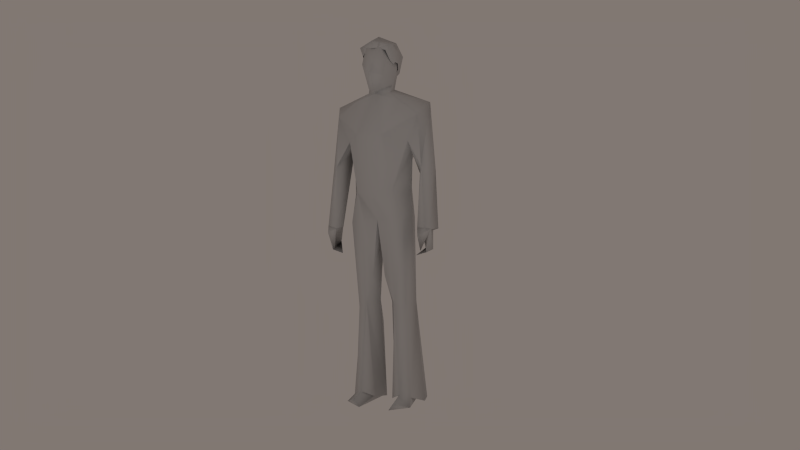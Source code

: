 # Source: simpleMan2.6.blend  (saved by Blender 2.69.0; exported with 4.5.12 LTS)
import bpy
from mathutils import Matrix  # noqa: F401  (used for matrix-valued properties, if any)

bpy.ops.wm.read_factory_settings(use_empty=True)
scene = bpy.context.scene
scene.name = 'Scene'

# ---- collections
col_collection_1 = bpy.data.collections.new('Collection 1'); scene.collection.children.link(col_collection_1)

# ---- materials (node trees are filled in below, after node groups)
mat_material_001 = bpy.data.materials.new('Material.001')
mat_material_001.alpha_threshold = 0.0
mat_material_001.use_transparent_shadow = False
mat_material_001.diffuse_color = (0.5868, 0.5868, 0.5868, 1.0)
mat_material_001.roughness = 0.5
mat_material_001.specular_intensity = 0.0
mat_material_001.line_color = (0.0, 0.0, 0.0, 1.0)

# ---- material node trees

# ---- world
world_world_001 = bpy.data.worlds.new('World.001'); scene.world = world_world_001
world_world_001.color = (0.22, 0.187, 0.1699)
world_world_001.use_sun_shadow = False
world_world_001.sun_shadow_jitter_overblur = 0.0
world_world_001.cycles.sampling_method = 'MANUAL'
world_world_001.cycles.sample_map_resolution = 256

# ---- cameras
cam_camera_001 = bpy.data.cameras.new('Camera.001')
cam_camera_001.clip_end = 100.0
cam_camera_001.lens = 35.0
cam_camera_001.sensor_width = 32.0
cam_camera_001.sensor_height = 18.0
cam_camera_001.dof.focus_distance = 0.0
cam_camera_001.dof.aperture_fstop = 128.0

# ---- lights
light_point = bpy.data.lights.new('Point', 'POINT')
light_point.transmission_factor = 0.0
light_point.energy = 100.0
light_point.shadow_buffer_clip_start = 0.5
light_point.shadow_soft_size = 0.1
light_point.shadow_maximum_resolution = 0.006
light_point.use_absolute_resolution = True
light_point.cycles.use_multiple_importance_sampling = False

# ---- meshes
me_uomo = bpy.data.meshes.new('uomo')
me_uomo.from_pydata([(0.232, 0.3056, 2.616), (-0.2467, 0.2291, 2.718), (-0.163, -0.1169, 2.604), (-0.07258, 0.3246, 2.8), (-0.02379, 0.09104, 2.879), (0.1365, 0.3002, 2.807), (0.2085, -0.1038, 2.735), (-0.2131, -0.09524, 2.722), (-0.02661, -0.1401, 2.797), (-0.08065, -0.1142, 2.711), (0.04635, -0.1464, 2.702), (-0.01295, -0.1418, 2.701), (-0.2132, 0.09841, 2.483), (-0.1527, 0.4001, 2.461), (0.1362, 0.3938, 2.407), (0.2349, 0.123, 2.512), (-0.2283, 0.1462, 2.473), (0.1557, 0.07402, 2.685), (-0.2346, 0.02419, 2.653), (0.1294, 0.1445, 2.659), (-0.1974, 0.1253, 2.463), (-0.2007, 0.1222, 2.461), (0.2276, 0.05851, 2.524), (0.2202, 0.1606, 2.438), (-0.2041, 0.04602, 2.457), (0.1763, -0.005257, 2.55), (0.1527, -0.08857, 2.673), (-0.1535, 0.1548, 2.358), (0.1929, 0.06524, 2.496), (0.1606, 0.2073, 2.333), (0.08173, 0.2831, 2.332), (0.1774, 0.1345, 2.339), (-0.05886, 0.2664, 2.331), (0.7995, 0.09668, 0.3137), (-0.798, 0.09612, 0.3139), (0.7653, -0.09208, 0.3228), (0.7046, -0.1499, 0.3467), (-0.7045, -0.1499, 0.3458), (0.7089, 0.1367, 0.2862), (-0.7081, 0.1368, 0.2862), (0.5801, -0.1069, 0.338), (-0.566, -0.002077, 0.3214), (0.6307, 0.1132, 0.3049), (-0.6307, 0.1115, 0.3052), (0.1581, -0.2799, 1.563), (-0.2016, -0.2616, 1.567), (0.5791, -0.04265, 1.827), (-0.5791, -0.04265, 1.827), (0.1181, 0.388, 0.8214), (-0.1313, 0.3802, 0.8459), (0.01841, -0.2131, 0.7224), (-0.2588, -0.1536, 0.7934), (0.4121, 0.0967, 0.7646), (-0.4121, 0.0967, 0.7646), (0.2547, -0.1696, 0.8211), (0.7061, 0.2581, 1.098), (-0.7617, 0.1284, 1.134), (0.6246, -0.05305, 1.145), (-0.6257, -0.05311, 1.143), (0.7402, 0.0499, 1.141), (-0.6349, 0.2749, 1.03), (0.511, 0.1795, 1.044), (-0.4466, 0.1556, 1.367), (0.4834, 0.4042, 1.559), (0.6424, 0.2528, 1.991), (0.5673, 0.4314, 1.849), (-0.6131, 0.371, 1.946), (-0.6382, 0.09333, 1.956), (0.4353, 0.1164, 1.371), (0.428, -0.02761, 1.477), (-0.428, -0.02761, 1.477), (0.324, 0.3602, 1.233), (-0.3283, 0.3521, 1.228), (0.2394, 0.4824, 1.65), (-0.4626, 0.4689, 1.765), (0.3275, -0.04823, 2.008), (-0.3275, -0.04823, 2.008), (0.1641, 0.02095, 2.119), (0.3454, 0.2841, 0.85), (-0.3454, 0.2841, 0.85), (0.5352, 0.184, -2.055), (-0.5352, 0.184, -2.055), (0.4831, 0.3972, -2.051), (-0.4831, 0.3972, -2.051), (0.3193, 0.4752, -2.072), (-0.3193, 0.4752, -2.072), (-0.1686, 0.445, -2.092), (0.06356, 0.2524, -2.053), (-0.06356, 0.2524, -2.053), (0.1304, 0.004932, -2.011), (-0.1304, 0.004932, -2.011), (0.4127, -0.004673, -1.975), (-0.4127, -0.004674, -1.975), (0.277, -0.1043, -1.934), (-0.277, -0.1043, -1.934), (0.03346, 0.4158, 0.542), (0.3743, -0.1065, 0.3951), (-0.3743, -0.1065, 0.3951), (0.1751, -0.1625, 0.4528), (-0.1751, -0.1625, 0.4528), (-0.151, 0.4106, 0.3997), (-0.0739, 0.3057, 0.2539), (0.3744, 0.3054, 0.4408), (-0.3744, 0.3054, 0.4408), (0.1204, 0.3578, 0.253), (3.286e-09, -0.09632, 0.4279), (-1.333e-09, 0.1115, 0.3507), (0.08736, -0.07715, -0.326), (-0.08736, -0.07715, -0.326), (0.08573, 0.1464, -0.6985), (-0.08573, 0.1464, -0.6985), (0.1703, 0.3038, -0.6406), (-0.1703, 0.3038, -0.6406), (0.2076, -0.04748, -0.6928), (-0.2076, -0.04748, -0.6928), (0.4126, 0.2274, -0.6905), (-0.4126, 0.2274, -0.6905), (0.3477, 0.01234, -0.7734), (-0.3477, 0.01234, -0.7734), (0.176, 0.4202, -1.034), (-0.176, 0.4202, -1.034), (0.2949, -0.3301, -1.989), (-0.2949, -0.3301, -1.989), (0.1686, 0.445, -2.092), (0.2169, -0.3152, -2.088), (-0.2169, -0.3152, -2.088), (0.4669, -0.166, -2.066), (-0.4669, -0.166, -2.066), (0.1669, 0.2636, -2.006), (-0.1669, 0.2636, -2.006), (-0.7719, -0.05245, 0.3389), (-0.7384, -0.1304, 0.2489), (-0.7501, 0.0276, 0.04437), (0.7501, 0.0276, 0.04437), (-0.682, -0.1123, 0.1621), (0.6821, -0.1121, 0.1622), (-0.6028, -0.1434, 0.3101), (0.6085, -0.1698, 0.2265), (-0.6981, -0.0768, 0.01272), (0.6981, -0.0768, 0.01272), (0.5431, -0.0758, -0.03414), (-0.675, 0.1412, 0.1098), (0.675, 0.1412, 0.1098), (-0.6356, -0.1385, 0.03336), (0.636, -0.1386, 0.03265), (-0.5431, -0.0758, -0.03414), (-0.001176, -0.1926, 2.504), (-0.1235, -0.1026, 2.737), (0.08469, -0.1283, 2.769), (0.1656, -0.1252, 2.51), (-0.1774, -0.1176, 2.498), (-0.2159, 0.1238, 2.427), (0.2158, 0.1237, 2.427), (0.002996, -0.2712, 2.377), (-0.06748, -0.1508, 2.166), (0.02835, -0.1761, 2.141), (-0.1645, 0.0804, 2.228), (0.1645, 0.0804, 2.228), (0.1441, -0.1489, 2.343), (-0.03285, -0.0375, 2.116), (-0.1107, 0.2894, 2.352), (-0.1437, 0.2641, 2.16), (0.1422, 0.2127, 2.177), (-0.1759, 0.06649, 2.128), (0.07184, 0.2989, 2.143), (0.1876, 0.3189, 2.62), (-7.819e-08, 0.3589, 2.706), (-0.1769, 0.2026, 2.787), (0.2014, 0.1515, 2.756)], [(20, 21)], [(0, 5, 6), (3, 7, 8, 4), (3, 1, 7), (0, 15, 23), (15, 6, 22), (23, 14, 0), (16, 1, 13), (12, 7, 1), (13, 1, 3), (14, 13, 3, 5), (4, 5, 3), (12, 24, 2, 7), (10, 6, 8), (25, 22, 6), (14, 23, 31, 29), (9, 8, 7), (8, 9, 11), (27, 16, 13), (25, 28, 22), (14, 29, 30), (13, 14, 30, 32), (45, 44, 159, 76), (13, 32, 27), (75, 44, 46), (47, 45, 76), (61, 57, 69, 68), (55, 61, 63), (57, 59, 64, 46), (57, 46, 69), (5, 4, 8, 6), (66, 60, 56), (67, 56, 58, 47), (50, 44, 45, 51), (63, 73, 65), (48, 71, 78), (72, 71, 49), (68, 69, 54, 52), (62, 53, 51, 70), (68, 52, 78, 71), (79, 53, 62, 72), (74, 73, 71, 72), (74, 161, 164, 73), (164, 65, 73), (65, 164, 162, 64), (46, 64, 77, 75), (77, 159, 75), (163, 76, 159), (47, 76, 163, 67), (113, 117, 96, 98), (161, 66, 163), (95, 101, 100), (107, 113, 98), (99, 114, 108), (97, 118, 114, 99), (117, 115, 52, 96), (53, 116, 118, 97), (115, 111, 104, 102), (115, 102, 52), (100, 112, 116, 103), (111, 109, 106, 104), (106, 110, 112, 101), (51, 99, 105, 50), (53, 97, 51), (98, 96, 54, 50), (48, 95, 100, 49), (97, 99, 51), (78, 102, 104, 95), (78, 95, 48), (49, 100, 79), (104, 106, 95), (106, 101, 95), (52, 102, 78), (79, 103, 53), (91, 84, 82, 80), (106, 107, 105), (105, 108, 106), (83, 85, 92, 81), (39, 141, 132, 130), (128, 89, 87), (128, 87, 123), (94, 129, 90), (108, 114, 110), (115, 119, 111), (112, 120, 116), (126, 93, 121), (94, 127, 122), (121, 93, 124), (94, 122, 125), (128, 124, 93), (125, 129, 94), (126, 91, 93), (92, 127, 94), (127, 85, 86), (126, 121, 124), (84, 91, 126), (38, 35, 133, 142), (167, 168, 165, 166), (131, 130, 132), (43, 134, 141), (134, 43, 136), (141, 39, 43), (139, 35, 135), (134, 138, 141), (142, 139, 135), (136, 131, 143), (144, 35, 137), (135, 35, 144), (134, 136, 143), (144, 137, 135), (133, 139, 140), (138, 145, 141), (150, 146, 147), (148, 146, 149), (148, 147, 146), (150, 153, 146), (158, 149, 146), (153, 150, 154), (153, 154, 155), (158, 157, 152), (149, 158, 152), (154, 156, 159), (39, 130, 34), (33, 35, 38), (137, 40, 42), (130, 136, 37), (40, 35, 36), (136, 43, 41), (160, 156, 151), (157, 162, 152), (151, 150, 147), (149, 152, 148), (168, 152, 165), (166, 160, 167), (160, 165, 162), (165, 152, 162), (168, 167, 148), (35, 33, 55, 59), (151, 147, 167), (168, 148, 152), (150, 156, 154), (158, 155, 157), (37, 136, 58), (56, 60, 39, 34), (34, 130, 56), (33, 38, 55), (36, 35, 59, 57), (56, 130, 37, 58), (42, 61, 55, 38), (62, 58, 136, 41), (60, 43, 39), (57, 61, 40), (62, 41, 43, 60), (91, 80, 115, 117), (92, 118, 116, 81), (115, 82, 84, 119), (115, 80, 82), (85, 83, 116, 120), (119, 123, 87, 109), (84, 123, 119), (88, 86, 120, 110), (113, 109, 87, 89), (88, 110, 114, 90), (117, 113, 93, 91), (113, 89, 93), (94, 114, 118, 92), (156, 161, 163), (156, 163, 159), (157, 159, 77), (161, 156, 160), (158, 153, 155), (5, 0, 14), (6, 15, 0), (16, 12, 1), (26, 25, 6), (26, 6, 10), (2, 9, 7), (10, 8, 11), (46, 44, 69), (47, 70, 45), (159, 44, 75), (70, 58, 62), (63, 61, 68), (74, 62, 60), (47, 58, 70), (59, 55, 64), (66, 56, 67), (64, 55, 65), (65, 55, 63), (66, 74, 60), (72, 49, 79), (48, 49, 71), (50, 54, 44), (54, 69, 44), (51, 45, 70), (63, 71, 73), (74, 66, 161), (163, 66, 67), (64, 162, 77), (63, 68, 71), (74, 72, 62), (103, 116, 53), (100, 101, 112), (106, 109, 107), (106, 108, 110), (96, 52, 54), (105, 98, 50), (79, 100, 103), (105, 107, 98), (105, 99, 108), (90, 129, 88), (88, 129, 86), (128, 93, 89), (113, 107, 109), (111, 119, 109), (112, 110, 120), (123, 126, 124), (86, 125, 127), (84, 126, 123), (122, 127, 125), (92, 85, 127), (123, 124, 128), (86, 129, 125), (130, 131, 136), (137, 35, 40), (135, 42, 142), (42, 135, 137), (38, 142, 42), (131, 138, 134), (131, 132, 138), (35, 139, 133), (131, 134, 143), (138, 132, 145), (145, 132, 141), (140, 142, 133), (140, 139, 142), (158, 146, 153), (156, 150, 151), (155, 154, 159), (157, 155, 159), (166, 165, 160), (151, 167, 160), (147, 148, 167), (40, 36, 57), (40, 61, 42), (81, 116, 83), (86, 85, 120), (90, 114, 94), (162, 157, 77), (164, 161, 160), (162, 164, 160)])
me_uomo.polygons.foreach_set('use_smooth', [True] * 250)
_uv = me_uomo.uv_layers.new(name='UVTex')
_uv.uv.foreach_set('vector', [0.2078, 0.8715, 0.1611, 0.8854, 0.1291, 0.7753, 0.8027, 0.9696, 0.8749, 0.8213, 0.9645, 0.8532, 0.9106, 0.9315, 0.8027, 0.9696, 0.8012, 0.9077, 0.8749, 0.8213, 0.2078, 0.8715, 0.2413, 0.8161, 0.2541, 0.8305, 0.2413, 0.8161, 0.1291, 0.7753, 0.2082, 0.791, 0.2541, 0.8305, 0.2643, 0.9124, 0.2078, 0.8715, 0.7186, 0.8793, 0.8012, 0.9077, 0.7039, 0.951, 0.7371, 0.8444, 0.8749, 0.8213, 0.8012, 0.9077, 0.7039, 0.951, 0.8012, 0.9077, 0.8027, 0.9696, 0.2643, 0.9124, 0.2352, 0.9786, 0.1383, 0.9494, 0.1611, 0.8854, 0.06549, 0.8813, 0.1611, 0.8854, 0.1383, 0.9494, 0.7371, 0.8444, 0.7426, 0.804, 0.8511, 0.7747, 0.8749, 0.8213, 0.05092, 0.7414, 0.1291, 0.7753, 0.02967, 0.7888, 0.2051, 0.7662, 0.2082, 0.791, 0.1291, 0.7753, 0.2643, 0.9124, 0.2541, 0.8305, 0.2855, 0.8594, 0.2978, 0.8849, 0.9442, 0.805, 0.9645, 0.8532, 0.8749, 0.8213, 0.9645, 0.8532, 0.9442, 0.805, 0.9809, 0.819, 0.6737, 0.9071, 0.7186, 0.8793, 0.7039, 0.951, 0.2051, 0.7662, 0.2347, 0.7991, 0.2082, 0.791, 0.2643, 0.9124, 0.2978, 0.8849, 0.2963, 0.9346, 0.2352, 0.9786, 0.2643, 0.9124, 0.2963, 0.9346, 0.288, 0.9863, 0.2313, 0.1617, 0.2829, 0.1615, 0.2494, 0.2303, 0.2198, 0.2272, 0.7039, 0.951, 0.6517, 0.963, 0.6737, 0.9071, 0.3009, 0.2272, 0.2829, 0.1615, 0.331, 0.214, 0.1897, 0.214, 0.2313, 0.1617, 0.2198, 0.2272, 0.3432, 0.2919, 0.3824, 0.3049, 0.3669, 0.3631, 0.3404, 0.3421, 0.4477, 0.2967, 0.4853, 0.2844, 0.482, 0.3689, 0.3824, 0.3049, 0.4094, 0.3, 0.4306, 0.432, 0.3877, 0.4212, 0.3824, 0.3049, 0.3877, 0.4212, 0.3669, 0.3631, 0.1611, 0.8854, 0.06549, 0.8813, 0.02967, 0.7888, 0.1291, 0.7753, 0.07491, 0.4266, 0.0591, 0.2871, 0.09657, 0.3002, 0.1084, 0.4248, 0.09657, 0.3002, 0.1371, 0.304, 0.1314, 0.4202, 0.2665, 0.02067, 0.2829, 0.1615, 0.2313, 0.1617, 0.2113, 0.0308, 0.3301, 0.3412, 0.2895, 0.3314, 0.3327, 0.296, 0.2807, 0.47, 0.3172, 0.3959, 0.3211, 0.4663, 0.202, 0.3959, 0.3172, 0.3959, 0.2398, 0.4642, 0.3728, 0.1388, 0.3419, 0.1671, 0.3103, 0.03706, 0.3606, 0.02577, 0.1486, 0.1358, 0.16, 0.02576, 0.2113, 0.0308, 0.1788, 0.1672, 0.3662, 0.38, 0.3549, 0.4739, 0.3211, 0.4663, 0.3172, 0.3959, 0.1996, 0.4663, 0.1657, 0.474, 0.1544, 0.3826, 0.202, 0.3959, 0.2116, 0.3171, 0.2895, 0.3314, 0.3172, 0.3959, 0.202, 0.3959, 0.2116, 0.3171, 0.236, 0.2646, 0.2716, 0.2687, 0.2895, 0.3314, 0.2716, 0.2687, 0.3327, 0.296, 0.2895, 0.3314, 0.3327, 0.296, 0.2716, 0.2687, 0.2894, 0.2618, 0.333, 0.2645, 0.331, 0.214, 0.333, 0.2645, 0.2808, 0.2338, 0.3009, 0.2272, 0.2808, 0.2338, 0.2494, 0.2303, 0.3009, 0.2272, 0.232, 0.243, 0.2198, 0.2272, 0.2494, 0.2303, 0.1897, 0.214, 0.2198, 0.2272, 0.232, 0.243, 0.1887, 0.2474, 0.6794, 0.2576, 0.6541, 0.2672, 0.6795, 0.09103, 0.7198, 0.08474, 0.236, 0.2646, 0.1862, 0.2789, 0.232, 0.243, 0.9635, 0.06177, 0.9592, 0.1074, 0.9415, 0.08278, 0.7039, 0.2035, 0.6794, 0.2576, 0.7198, 0.08474, 0.793, 0.08473, 0.8334, 0.2576, 0.809, 0.2035, 0.8333, 0.091, 0.8588, 0.2672, 0.8334, 0.2576, 0.793, 0.08473, 0.6541, 0.2672, 0.6171, 0.2504, 0.6477, 0.03234, 0.6795, 0.09103, 0.8651, 0.03229, 0.8957, 0.2503, 0.8588, 0.2672, 0.8333, 0.091, 0.6171, 0.2504, 0.5756, 0.2455, 0.5649, 0.1055, 0.6096, 0.08043, 0.6171, 0.2504, 0.6096, 0.08043, 0.6477, 0.03234, 0.9415, 0.08278, 0.9373, 0.2455, 0.8957, 0.2503, 0.9032, 0.08037, 0.5756, 0.2455, 0.5477, 0.2503, 0.5217, 0.1034, 0.5649, 0.1055, 0.9911, 0.1033, 0.9652, 0.2502, 0.9373, 0.2455, 0.9592, 0.1074, 0.8195, 0.02985, 0.793, 0.08473, 0.7561, 0.0956, 0.7413, 0.02955, 0.8651, 0.03229, 0.8333, 0.091, 0.8195, 0.02985, 0.7198, 0.08474, 0.6795, 0.09103, 0.6871, 0.02962, 0.7413, 0.02955, 0.9593, 0.02706, 0.9635, 0.06177, 0.9415, 0.08278, 0.9376, 0.0307, 0.8333, 0.091, 0.793, 0.08473, 0.8195, 0.02985, 0.6105, 0.02964, 0.6096, 0.08043, 0.5649, 0.1055, 0.556, 0.06136, 0.6105, 0.02964, 0.556, 0.06136, 0.5748, 0.03073, 0.9376, 0.0307, 0.9415, 0.08278, 0.9022, 0.02957, 0.5649, 0.1055, 0.5217, 0.1034, 0.556, 0.06136, 0.9911, 0.1033, 0.9592, 0.1074, 0.9635, 0.06177, 0.6477, 0.03234, 0.6096, 0.08043, 0.6105, 0.02964, 0.9022, 0.02957, 0.9032, 0.08037, 0.8651, 0.03229, 0.7621, 0.1738, 0.7678, 0.1986, 0.7731, 0.1918, 0.7698, 0.1802, 0.7564, 0.1292, 0.7039, 0.2035, 0.7561, 0.0956, 0.7561, 0.0956, 0.809, 0.2035, 0.7564, 0.1292, 0.7482, 0.2197, 0.7567, 0.2188, 0.7387, 0.2009, 0.74, 0.2108, 0.01541, 0.04207, 0.01727, 0.08369, 0.04213, 0.08371, 0.04264, 0.02953, 0.7424, 0.1864, 0.7435, 0.1737, 0.737, 0.1849, 0.7542, 0.1961, 0.7489, 0.1982, 0.759, 0.2027, 0.7395, 0.1914, 0.7598, 0.1909, 0.7484, 0.185, 0.809, 0.2035, 0.8334, 0.2576, 0.799, 0.2618, 0.6171, 0.2504, 0.5737, 0.3103, 0.5756, 0.2455, 0.9373, 0.2455, 0.9392, 0.3103, 0.8957, 0.2503, 0.7768, 0.4161, 0.7532, 0.4008, 0.7577, 0.4332, 0.7555, 0.2953, 0.7319, 0.3107, 0.751, 0.3278, 0.7577, 0.4332, 0.7532, 0.4008, 0.7496, 0.434, 0.7555, 0.2953, 0.751, 0.3278, 0.7592, 0.3286, 0.7423, 0.3661, 0.7496, 0.434, 0.7532, 0.4008, 0.7592, 0.3286, 0.7665, 0.2607, 0.7555, 0.2953, 0.7768, 0.4161, 0.7675, 0.3893, 0.7532, 0.4008, 0.7413, 0.2838, 0.7319, 0.3107, 0.7555, 0.2953, 0.8911, 0.4469, 0.8282, 0.4614, 0.8337, 0.4751, 0.7768, 0.4161, 0.7577, 0.4332, 0.7657, 0.438, 0.7731, 0.3554, 0.7675, 0.3893, 0.7768, 0.4161, 0.5079, 0.04198, 0.4715, 0.0345, 0.4812, 0.08365, 0.506, 0.08363, 0.7146, 0.9877, 0.7101, 0.8615, 0.8072, 0.8169, 0.8658, 0.9246, 0.0723, 0.0462, 0.04264, 0.02953, 0.04213, 0.08371, 0.1465, 0.03337, 0.1152, 0.06407, 0.1533, 0.07583, 0.1152, 0.06407, 0.1465, 0.03337, 0.1047, 0.03161, 0.1533, 0.07583, 0.1538, 0.03732, 0.1465, 0.03337, 0.4664, 0.08917, 0.4715, 0.0345, 0.45, 0.06314, 0.1152, 0.06407, 0.1249, 0.09281, 0.1533, 0.07583, 0.3693, 0.07584, 0.3982, 0.09283, 0.408, 0.06406, 0.1047, 0.03161, 0.0723, 0.0462, 0.08619, 0.07968, 0.4372, 0.07958, 0.4715, 0.0345, 0.4208, 0.04617, 0.45, 0.06314, 0.4715, 0.0345, 0.4372, 0.07958, 0.1152, 0.06407, 0.1047, 0.03161, 0.09222, 0.08167, 0.4312, 0.08161, 0.4208, 0.04617, 0.408, 0.06406, 0.4812, 0.08365, 0.4664, 0.08917, 0.4755, 0.1175, 0.1249, 0.09281, 0.1347, 0.1098, 0.1533, 0.07583, 0.4125, 0.7197, 0.4979, 0.735, 0.4023, 0.8442, 0.5678, 0.8653, 0.4979, 0.735, 0.5863, 0.724, 0.5678, 0.8653, 0.4023, 0.8442, 0.4979, 0.735, 0.4125, 0.7197, 0.4967, 0.6637, 0.4979, 0.735, 0.565, 0.6404, 0.5863, 0.724, 0.4979, 0.735, 0.4967, 0.6637, 0.4125, 0.7197, 0.4605, 0.5715, 0.4967, 0.6637, 0.4605, 0.5715, 0.5116, 0.5683, 0.565, 0.6404, 0.6863, 0.5556, 0.7236, 0.6939, 0.5863, 0.724, 0.565, 0.6404, 0.7236, 0.6939, 0.4605, 0.5715, 0.3095, 0.5556, 0.4697, 0.4817, 0.02841, 0.4931, 0.01151, 0.4681, 0.01158, 0.4914, 0.1411, 0.4862, 0.1413, 0.463, 0.1243, 0.488, 0.4208, 0.04617, 0.4176, 0.0264, 0.376, 0.03322, 0.01151, 0.4681, 0.03232, 0.4458, 0.01432, 0.4462, 0.1178, 0.444, 0.1413, 0.463, 0.1384, 0.441, 0.03232, 0.4458, 0.04202, 0.4826, 0.04459, 0.4614, 0.125, 0.6498, 0.3095, 0.5556, 0.2716, 0.6939, 0.6863, 0.5556, 0.7914, 0.524, 0.7236, 0.6939, 0.2716, 0.6939, 0.4125, 0.7197, 0.4023, 0.8442, 0.5863, 0.724, 0.7236, 0.6939, 0.5678, 0.8653, 0.7101, 0.8615, 0.7236, 0.6939, 0.8072, 0.8169, 0.1294, 0.9246, 0.125, 0.6498, 0.2607, 0.8874, 0.9392, 0.5901, 0.8072, 0.8169, 0.7914, 0.524, 0.8072, 0.8169, 0.7236, 0.6939, 0.7914, 0.524, 0.7101, 0.8615, 0.7146, 0.9877, 0.5678, 0.8653, 0.4079, 0.1725, 0.4271, 0.1731, 0.4477, 0.2967, 0.4094, 0.3, 0.2716, 0.6939, 0.4023, 0.8442, 0.2607, 0.8874, 0.7101, 0.8615, 0.5678, 0.8653, 0.7236, 0.6939, 0.4125, 0.7197, 0.3095, 0.5556, 0.4605, 0.5715, 0.565, 0.6404, 0.5116, 0.5683, 0.6863, 0.5556, 0.1301, 0.1702, 0.1446, 0.1705, 0.1371, 0.304, 0.09657, 0.3002, 0.0591, 0.2871, 0.07742, 0.1718, 0.09335, 0.1718, 0.09335, 0.1718, 0.1125, 0.1716, 0.09657, 0.3002, 0.4271, 0.1731, 0.443, 0.1729, 0.4477, 0.2967, 0.3905, 0.1712, 0.4079, 0.1725, 0.4094, 0.3, 0.3824, 0.3049, 0.09657, 0.3002, 0.1125, 0.1716, 0.1301, 0.1702, 0.1371, 0.304, 0.4592, 0.1695, 0.4853, 0.2844, 0.4477, 0.2967, 0.443, 0.1729, 0.1782, 0.3413, 0.1371, 0.304, 0.1446, 0.1705, 0.1606, 0.1714, 0.0591, 0.2871, 0.06117, 0.1683, 0.07742, 0.1718, 0.3824, 0.3049, 0.3432, 0.2919, 0.3725, 0.1713, 0.00749, 0.3321, 0.04277, 0.164, 0.06117, 0.1683, 0.0591, 0.2871, 0.6425, 0.4326, 0.6181, 0.437, 0.6171, 0.2504, 0.6541, 0.2672, 0.8705, 0.4327, 0.8588, 0.2672, 0.8957, 0.2503, 0.8948, 0.437, 0.6171, 0.2504, 0.5923, 0.437, 0.5699, 0.4394, 0.5737, 0.3103, 0.6171, 0.2504, 0.6181, 0.437, 0.5923, 0.437, 0.9431, 0.4394, 0.9207, 0.437, 0.8957, 0.2503, 0.9392, 0.3103, 0.5737, 0.3103, 0.5479, 0.4387, 0.5228, 0.4402, 0.5477, 0.2503, 0.5699, 0.4394, 0.5479, 0.4387, 0.5737, 0.3103, 0.9902, 0.4402, 0.965, 0.4387, 0.9392, 0.3103, 0.9652, 0.2502, 0.6794, 0.2576, 0.7138, 0.2618, 0.7132, 0.4557, 0.6842, 0.4417, 0.7997, 0.4558, 0.799, 0.2618, 0.8334, 0.2576, 0.8287, 0.4417, 0.6541, 0.2672, 0.6794, 0.2576, 0.6634, 0.4302, 0.6425, 0.4326, 0.6794, 0.2576, 0.6842, 0.4417, 0.6634, 0.4302, 0.8496, 0.4303, 0.8334, 0.2576, 0.8588, 0.2672, 0.8705, 0.4327, 0.3095, 0.5556, 0.1758, 0.5069, 0.3224, 0.4978, 0.3095, 0.5556, 0.3224, 0.4978, 0.4697, 0.4817, 0.6863, 0.5556, 0.4697, 0.4817, 0.6332, 0.4863, 0.1758, 0.5069, 0.3095, 0.5556, 0.125, 0.6498, 0.565, 0.6404, 0.4967, 0.6637, 0.5116, 0.5683, 0.1611, 0.8854, 0.2078, 0.8715, 0.2643, 0.9124, 0.1291, 0.7753, 0.2413, 0.8161, 0.2078, 0.8715, 0.7186, 0.8793, 0.7371, 0.8444, 0.8012, 0.9077, 0.1318, 0.7449, 0.2051, 0.7662, 0.1291, 0.7753, 0.1318, 0.7449, 0.1291, 0.7753, 0.05092, 0.7414, 0.8511, 0.7747, 0.9442, 0.805, 0.8749, 0.8213, 0.05092, 0.7414, 0.02967, 0.7888, 0.01546, 0.7568, 0.331, 0.214, 0.2829, 0.1615, 0.3419, 0.1671, 0.1897, 0.214, 0.1788, 0.1672, 0.2313, 0.1617, 0.2494, 0.2303, 0.2829, 0.1615, 0.3009, 0.2272, 0.1524, 0.3623, 0.1371, 0.304, 0.1782, 0.3413, 0.482, 0.3689, 0.4853, 0.2844, 0.5118, 0.3337, 0.03751, 0.3678, 0.00749, 0.3321, 0.0591, 0.2871, 0.1314, 0.4202, 0.1371, 0.304, 0.1524, 0.3623, 0.4094, 0.3, 0.4477, 0.2967, 0.4306, 0.432, 0.07491, 0.4266, 0.09657, 0.3002, 0.1084, 0.4248, 0.4306, 0.432, 0.4477, 0.2967, 0.4572, 0.4141, 0.4572, 0.4141, 0.4477, 0.2967, 0.482, 0.3689, 0.07491, 0.4266, 0.03751, 0.3678, 0.0591, 0.2871, 0.202, 0.3959, 0.2398, 0.4642, 0.1996, 0.4663, 0.2807, 0.47, 0.2398, 0.4642, 0.3172, 0.3959, 0.2665, 0.02067, 0.3103, 0.03706, 0.2829, 0.1615, 0.3103, 0.03706, 0.3419, 0.1671, 0.2829, 0.1615, 0.2113, 0.0308, 0.2313, 0.1617, 0.1788, 0.1672, 0.3301, 0.3412, 0.3172, 0.3959, 0.2895, 0.3314, 0.2116, 0.3171, 0.1862, 0.2789, 0.236, 0.2646, 0.232, 0.243, 0.1862, 0.2789, 0.1887, 0.2474, 0.333, 0.2645, 0.2894, 0.2618, 0.2808, 0.2338, 0.3301, 0.3412, 0.3662, 0.38, 0.3172, 0.3959, 0.2116, 0.3171, 0.202, 0.3959, 0.1544, 0.3826, 0.9032, 0.08037, 0.8957, 0.2503, 0.8651, 0.03229, 0.9415, 0.08278, 0.9592, 0.1074, 0.9373, 0.2455, 0.7564, 0.1292, 0.7138, 0.2618, 0.7039, 0.2035, 0.7564, 0.1292, 0.809, 0.2035, 0.799, 0.2618, 0.6795, 0.09103, 0.6477, 0.03234, 0.6871, 0.02962, 0.7561, 0.0956, 0.7198, 0.08474, 0.7413, 0.02955, 0.9022, 0.02957, 0.9415, 0.08278, 0.9032, 0.08037, 0.7561, 0.0956, 0.7039, 0.2035, 0.7198, 0.08474, 0.7561, 0.0956, 0.793, 0.08473, 0.809, 0.2035, 0.7484, 0.185, 0.7598, 0.1909, 0.7614, 0.1855, 0.7664, 0.2026, 0.7618, 0.206, 0.7649, 0.2136, 0.7424, 0.1864, 0.7536, 0.1695, 0.7435, 0.1737, 0.6794, 0.2576, 0.7039, 0.2035, 0.7138, 0.2618, 0.5756, 0.2455, 0.5737, 0.3103, 0.5477, 0.2503, 0.9373, 0.2455, 0.9652, 0.2502, 0.9392, 0.3103, 0.6112, 0.4485, 0.6686, 0.4767, 0.6824, 0.4563, 0.8337, 0.4751, 0.905, 0.4673, 0.8911, 0.4469, 0.6057, 0.4621, 0.6686, 0.4767, 0.6112, 0.4485, 0.751, 0.3278, 0.7319, 0.3107, 0.7431, 0.3326, 0.7413, 0.2838, 0.7357, 0.25, 0.7319, 0.3107, 0.75, 0.3476, 0.7496, 0.434, 0.7423, 0.3661, 0.7588, 0.2422, 0.7665, 0.2607, 0.7592, 0.3286, 0.04264, 0.02953, 0.0723, 0.0462, 0.1047, 0.03161, 0.4208, 0.04617, 0.4715, 0.0345, 0.4176, 0.0264, 0.408, 0.06406, 0.376, 0.03322, 0.3693, 0.07584, 0.376, 0.03322, 0.408, 0.06406, 0.4208, 0.04617, 0.3686, 0.03726, 0.3693, 0.07584, 0.376, 0.03322, 0.0723, 0.0462, 0.0569, 0.08922, 0.07323, 0.06321, 0.0723, 0.0462, 0.04213, 0.08371, 0.0569, 0.08922, 0.4715, 0.0345, 0.4664, 0.08917, 0.4812, 0.08365, 0.0723, 0.0462, 0.07323, 0.06321, 0.08619, 0.07968, 0.0569, 0.08922, 0.04213, 0.08371, 0.04775, 0.1175, 0.04775, 0.1175, 0.04213, 0.08371, 0.01727, 0.08369, 0.4755, 0.1175, 0.506, 0.08363, 0.4812, 0.08365, 0.3883, 0.1099, 0.3982, 0.09283, 0.3693, 0.07584, 0.565, 0.6404, 0.4979, 0.735, 0.4967, 0.6637, 0.3095, 0.5556, 0.4125, 0.7197, 0.2716, 0.6939, 0.5116, 0.5683, 0.4605, 0.5715, 0.4697, 0.4817, 0.6863, 0.5556, 0.5116, 0.5683, 0.4697, 0.4817, 0.8658, 0.9246, 0.8072, 0.8169, 0.9392, 0.5901, 0.2716, 0.6939, 0.2607, 0.8874, 0.125, 0.6498, 0.4023, 0.8442, 0.4671, 0.8987, 0.2607, 0.8874, 0.3725, 0.1713, 0.3905, 0.1712, 0.3824, 0.3049, 0.4777, 0.1653, 0.4853, 0.2844, 0.4592, 0.1695, 0.8948, 0.437, 0.8957, 0.2503, 0.9207, 0.437, 0.965, 0.4387, 0.9431, 0.4394, 0.9392, 0.3103, 0.8287, 0.4417, 0.8334, 0.2576, 0.8496, 0.4303, 0.7914, 0.524, 0.6863, 0.5556, 0.6332, 0.4863, 0.05363, 0.4992, 0.1758, 0.5069, 0.125, 0.6498, 0.7914, 0.524, 0.8742, 0.506, 0.9392, 0.5901])
me_uomo.materials.append(mat_material_001)
me_uomo.use_remesh_preserve_volume = False
me_uomo.use_remesh_preserve_attributes = False
me_uomo.use_mirror_vertex_groups = False
me_uomo.update()
arm_armature = bpy.data.armatures.new('Armature')  # bones are not reproduced

# ---- objects
ob_armature = bpy.data.objects.new('Armature', arm_armature)
ob_uomo = bpy.data.objects.new('uomo', me_uomo)
ob_camera = bpy.data.objects.new('Camera', cam_camera_001)
ob_point = bpy.data.objects.new('Point', light_point)

# ---- transforms, parenting, visibility, modifiers, constraints
ob_armature.location = (0.0, 0.0, 0.0)
ob_armature.lock_rotations_4d = False
ob_armature.empty_display_type = 'ARROWS'
ob_armature.color = (0.0, 0.0, 0.0, 1.0)
ob_armature.show_in_front = True
ob_armature.lineart.crease_threshold = 0.0
ob_uomo.location = (0.0, 0.0, 0.0)
ob_uomo.lock_rotations_4d = False
ob_uomo.empty_display_type = 'ARROWS'
ob_uomo.lineart.crease_threshold = 0.0
_vg = ob_uomo.vertex_groups.new(name='testa')
for _i, _w in zip([0, 1, 2, 3, 4, 5, 6, 7, 8, 9, 10, 11, 12, 13, 14, 15, 16, 17, 18, 19, 20, 21, 22, 23, 24, 25, 26, 27, 28, 29, 30, 31, 32, 77, 146, 147, 148, 149, 150, 151, 152, 153, 154, 155, 156, 157, 158, 159, 160, 161, 162, 163, 164, 165, 166, 167, 168], [1.0, 0.7567, 1.0, 0.9963, 0.971, 1.0, 1.0, 0.9995, 0.9508, 0.9941, 0.9973, 0.9897, 1.0, 1.0, 1.0, 1.0, 1.0, 1.0, 1.0, 1.0, 1.0, 1.0, 1.0, 1.0, 1.0, 1.0, 1.0, 1.0, 1.0, 1.0, 1.0, 1.0, 1.0, 0.1581, 1.0, 1.0, 0.9984, 1.0, 1.0, 1.0, 1.0, 1.0, 0.9953, 0.9972, 0.718, 0.718, 1.0, 0.4113, 0.8128, 0.1561, 0.2532, 0.121, 0.1317, 1.0, 1.0, 0.993, 0.9855]): _vg.add([_i], _w, 'REPLACE')
_vg = ob_uomo.vertex_groups.new(name='collo')
for _i, _w in zip([64, 66, 75, 76, 77, 156, 157, 159, 160, 161, 162, 163, 164], [0.006716, 0.006267, 0.005506, 0.005506, 0.9031, 0.8696, 0.8696, 0.9628, 0.6877, 0.8841, 0.9026, 0.817, 0.8191]): _vg.add([_i], _w, 'REPLACE')
_vg = ob_uomo.vertex_groups.new(name='schiena')
for _i, _w in zip([44, 45, 46, 47, 49, 62, 63, 64, 65, 66, 67, 68, 69, 70, 71, 72, 73, 74, 75, 76, 77, 159, 161, 162, 163, 164], [0.985, 0.9807, 0.8942, 0.8942, 0.003622, 0.7726, 0.8223, 0.8071, 0.8706, 0.8581, 0.6668, 0.7144, 0.7451, 0.7451, 0.7283, 0.7319, 0.9808, 0.9542, 0.9976, 0.9976, 0.1276, 0.04737, 0.1578, 0.1218, 0.2426, 0.2497]): _vg.add([_i], _w, 'REPLACE')
_vg = ob_uomo.vertex_groups.new(name='addome')
for _i, _w in zip([44, 45, 48, 49, 50, 51, 52, 53, 54, 62, 68, 69, 70, 71, 72, 78, 79], [0.005756, 0.007399, 0.2714, 0.5894, 0.41, 0.4544, 0.1475, 0.1475, 0.5393, 0.2363, 0.2095, 0.09548, 0.09548, 0.9044, 0.8986, 0.4689, 0.4689]): _vg.add([_i], _w, 'REPLACE')
_vg = ob_uomo.vertex_groups.new(name='bacino')
for _i, _w in zip([40, 48, 49, 50, 51, 52, 53, 54, 62, 68, 71, 72, 78, 79, 95, 96, 97, 98, 99, 100, 101, 102, 103, 104, 105, 106, 136], [0.05728, 0.9137, 0.7568, 0.9228, 0.828, 0.9206, 0.9206, 0.749, 0.01353, 0.004483, 0.01031, 0.01094, 0.8289, 0.8289, 1.0, 0.6261, 0.6261, 0.8569, 0.8569, 0.8189, 0.618, 0.8328, 0.8328, 0.6358, 0.5925, 0.6527, 0.05386]): _vg.add([_i], _w, 'REPLACE')
_vg = ob_uomo.vertex_groups.new(name='spalla.R')
_vg = ob_uomo.vertex_groups.new(name='spalla.L')
_vg = ob_uomo.vertex_groups.new(name='bicipite_R')
for _i, _w in zip([46, 55, 57, 59, 61, 63, 64, 65, 68, 69, 71], [0.5657, 0.9326, 0.9004, 0.7379, 0.7606, 0.8143, 0.8014, 0.6413, 0.5204, 0.5774, 0.01218]): _vg.add([_i], _w, 'REPLACE')
_vg = ob_uomo.vertex_groups.new(name='bicipite_L')
for _i, _w in zip([47, 56, 58, 60, 62, 66, 67, 70, 72, 74], [0.5657, 0.7951, 0.8939, 0.7952, 0.4257, 0.7692, 0.8347, 0.5774, 0.01292, 0.1879]): _vg.add([_i], _w, 'REPLACE')
_vg = ob_uomo.vertex_groups.new(name='avambraccio_R')
for _i, _w in zip([33, 35, 36, 38, 40, 42, 52, 55, 57, 59, 61], [1.0, 0.6721, 1.0, 0.9277, 0.9878, 0.8326, 0.001029, 0.2532, 0.3591, 0.4397, 0.4605]): _vg.add([_i], _w, 'REPLACE')
_vg = ob_uomo.vertex_groups.new(name='mano_R')
for _i, _w in zip([35, 38, 40, 42, 133, 135, 137, 139, 140, 142, 144], [0.6376, 0.2859, 0.1223, 0.3162, 1.0, 1.0, 1.0, 1.0, 1.0, 1.0, 1.0]): _vg.add([_i], _w, 'REPLACE')
_vg = ob_uomo.vertex_groups.new(name='mano_L')
for _i, _w in zip([39, 43, 130, 131, 132, 134, 136, 138, 141, 143, 145], [0.2894, 0.3372, 0.4874, 1.0, 1.0, 1.0, 0.3666, 1.0, 1.0, 1.0, 1.0]): _vg.add([_i], _w, 'REPLACE')
_vg = ob_uomo.vertex_groups.new(name='dita1.L')
_vg = ob_uomo.vertex_groups.new(name='dita1.R')
_vg = ob_uomo.vertex_groups.new(name='gamba_R')
for _i, _w in zip([52, 96, 98, 102, 104, 105, 106, 107, 109, 111, 113, 115, 117], [0.08864, 0.8548, 0.6293, 1.0, 0.987, 0.1451, 0.885, 1.0, 0.5016, 0.4994, 0.8233, 0.6063, 0.6172]): _vg.add([_i], _w, 'REPLACE')
_vg = ob_uomo.vertex_groups.new(name='gamba_L')
for _i, _w in zip([53, 97, 99, 100, 101, 103, 105, 106, 108, 110, 112, 114, 116, 118], [0.08864, 0.8548, 0.6293, 0.5159, 0.9695, 1.0, 0.1385, 0.9818, 1.0, 0.5016, 0.4994, 0.8233, 0.6063, 0.6172]): _vg.add([_i], _w, 'REPLACE')
_vg = ob_uomo.vertex_groups.new(name='polpaccio_R')
for _i, _w in zip([80, 82, 84, 87, 89, 91, 93, 109, 111, 113, 115, 117, 119, 123], [1.0, 1.0, 0.5861, 1.0, 1.0, 0.8669, 0.9838, 0.5318, 0.5592, 0.1184, 0.3923, 0.2304, 1.0, 0.656]): _vg.add([_i], _w, 'REPLACE')
_vg = ob_uomo.vertex_groups.new(name='polpaccio_L')
for _i, _w in zip([81, 83, 85, 86, 88, 90, 92, 94, 110, 112, 114, 116, 118, 120], [1.0, 1.0, 0.5861, 0.656, 1.0, 1.0, 0.8669, 0.9838, 0.5318, 0.5592, 0.1184, 0.3923, 0.2304, 1.0]): _vg.add([_i], _w, 'REPLACE')
_vg = ob_uomo.vertex_groups.new(name='piede_L')
for _i, _w in zip([85, 86, 92, 94, 122, 125, 127, 129], [0.4139, 0.344, 0.1331, 0.05677, 0.007325, 0.1094, 0.1538, 1.0]): _vg.add([_i], _w, 'REPLACE')
_vg = ob_uomo.vertex_groups.new(name='piede_R')
for _i, _w in zip([84, 91, 93, 121, 123, 124, 126, 128], [0.4139, 0.1331, 0.01616, 0.007326, 0.344, 0.1086, 0.02247, 1.0]): _vg.add([_i], _w, 'REPLACE')
_vg = ob_uomo.vertex_groups.new(name='avampiede_L')
for _i, _w in zip([94, 122, 125, 127], [0.01047, 0.9796, 0.8884, 0.9784]): _vg.add([_i], _w, 'REPLACE')
_vg = ob_uomo.vertex_groups.new(name='avampiede_R')
for _i, _w in zip([121, 124, 126], [0.9796, 0.8908, 0.9784]): _vg.add([_i], _w, 'REPLACE')
_vg = ob_uomo.vertex_groups.new(name='avambraccio_L')
for _i, _w in zip([34, 37, 39, 41, 43, 53, 56, 58, 60, 62, 130, 136], [1.0, 1.0, 0.9269, 1.0, 0.828, 0.001029, 0.3714, 0.3637, 0.3917, 0.02803, 0.9691, 0.7319]): _vg.add([_i], _w, 'REPLACE')
_m = ob_uomo.modifiers.new('Armature', 'ARMATURE')
_m.object = ob_armature
_m.use_bone_envelopes = True
ob_camera.location = (5.068, -10.65, 1.187)
ob_camera.rotation_euler = (1.5, 0.01499, 0.4209)
ob_camera.lineart.crease_threshold = 0.0
ob_point.location = (2.121, -6.237, 1.794)
ob_point.lineart.crease_threshold = 0.0

# ---- collection membership
col_collection_1.objects.link(ob_armature)
col_collection_1.objects.link(ob_uomo)
col_collection_1.objects.link(ob_camera)
col_collection_1.objects.link(ob_point)

# ---- scene / render settings (as saved in the file)
scene.camera = ob_camera
scene.frame_start = 1; scene.frame_end = 24; scene.frame_set(0)
scene.render.engine = 'BLENDER_EEVEE_NEXT'
scene.render.image_settings.color_mode = 'RGB'
scene.render.image_settings.compression = 90
scene.render.resolution_percentage = 50
scene.render.dither_intensity = 0.0
scene.render.bake_margin = 2
scene.render.bake_bias = 0.0
scene.cycles.use_denoising = False
scene.cycles.samples = 10
scene.cycles.sampling_pattern = 'TABULATED_SOBOL'
scene.cycles.light_sampling_threshold = 0.0
scene.cycles.use_adaptive_sampling = False
scene.cycles.use_light_tree = False
scene.cycles.blur_glossy = 0.0
scene.cycles.volume_bounces = 1
scene.cycles.pixel_filter_type = 'GAUSSIAN'
scene.cycles.sample_clamp_indirect = 0.0
scene.view_settings.view_transform = 'Standard'
bpy.context.view_layer.update()
